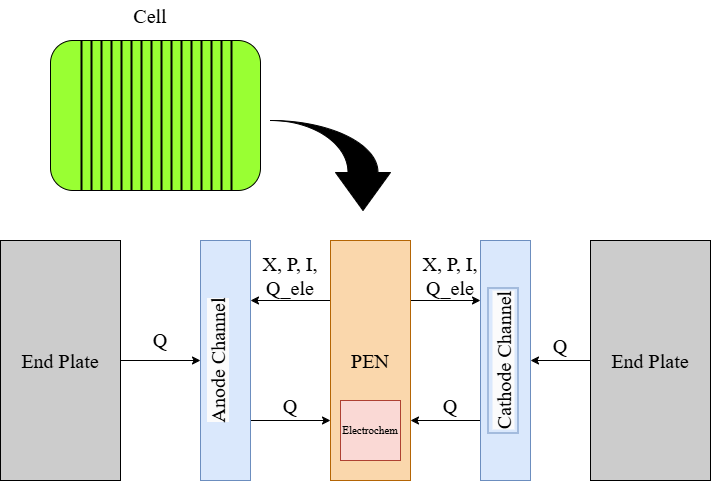

The diagram above was exported from draw.io. Its source (the exported page's mxGraphModel, read from the mxfile embedded in the PNG):
<mxGraphModel dx="1042" dy="531" grid="1" gridSize="10" guides="1" tooltips="1" connect="1" arrows="1" fold="1" page="1" pageScale="1" pageWidth="1169" pageHeight="827" math="0" shadow="0">
  <root>
    <mxCell id="0" />
    <mxCell id="1" parent="0" />
    <mxCell id="BTffkWmvJPZ2COzfhGlS-19" value="" style="group" vertex="1" connectable="0" parent="1">
      <mxGeometry x="310" y="130" width="210" height="150" as="geometry" />
    </mxCell>
    <mxCell id="BTffkWmvJPZ2COzfhGlS-1" value="" style="group;rounded=1;fillColor=light-dark(#99FF33,#EDEDED);fillStyle=solid;gradientColor=none;glass=0;container=0;fontSize=20;" vertex="1" connectable="0" parent="BTffkWmvJPZ2COzfhGlS-19">
      <mxGeometry width="210" height="150" as="geometry" />
    </mxCell>
    <mxCell id="BTffkWmvJPZ2COzfhGlS-2" value="" style="rounded=1;whiteSpace=wrap;html=1;fontFamily=Times New Roman;direction=east;fillColor=light-dark(#99FF33,#EDEDED);container=0;fontSize=20;" vertex="1" parent="BTffkWmvJPZ2COzfhGlS-19">
      <mxGeometry width="210" height="150" as="geometry" />
    </mxCell>
    <mxCell id="BTffkWmvJPZ2COzfhGlS-3" value="" style="line;strokeWidth=2;direction=south;html=1;rounded=1;fillColor=light-dark(#99FF33,#EDEDED);container=0;fontSize=20;" vertex="1" parent="BTffkWmvJPZ2COzfhGlS-19">
      <mxGeometry x="26" width="10" height="150" as="geometry" />
    </mxCell>
    <mxCell id="BTffkWmvJPZ2COzfhGlS-4" value="" style="line;strokeWidth=2;direction=south;html=1;rounded=1;fillColor=light-dark(#99FF33,#EDEDED);container=0;fontSize=20;" vertex="1" parent="BTffkWmvJPZ2COzfhGlS-19">
      <mxGeometry x="36" width="10" height="150" as="geometry" />
    </mxCell>
    <mxCell id="BTffkWmvJPZ2COzfhGlS-5" value="" style="line;strokeWidth=2;direction=south;html=1;rounded=1;fillColor=light-dark(#99FF33,#EDEDED);container=0;fontSize=20;" vertex="1" parent="BTffkWmvJPZ2COzfhGlS-19">
      <mxGeometry x="46" width="10" height="150" as="geometry" />
    </mxCell>
    <mxCell id="BTffkWmvJPZ2COzfhGlS-6" value="" style="line;strokeWidth=2;direction=south;html=1;rounded=1;fillColor=light-dark(#99FF33,#EDEDED);container=0;fontSize=20;" vertex="1" parent="BTffkWmvJPZ2COzfhGlS-19">
      <mxGeometry x="56" width="10" height="150" as="geometry" />
    </mxCell>
    <mxCell id="BTffkWmvJPZ2COzfhGlS-7" value="" style="line;strokeWidth=2;direction=south;html=1;rounded=1;fillColor=light-dark(#99FF33,#EDEDED);container=0;fontSize=20;" vertex="1" parent="BTffkWmvJPZ2COzfhGlS-19">
      <mxGeometry x="66" width="10" height="150" as="geometry" />
    </mxCell>
    <mxCell id="BTffkWmvJPZ2COzfhGlS-8" value="" style="line;strokeWidth=2;direction=south;html=1;rounded=1;fillColor=light-dark(#99FF33,#EDEDED);container=0;fontSize=20;" vertex="1" parent="BTffkWmvJPZ2COzfhGlS-19">
      <mxGeometry x="76" width="10" height="150" as="geometry" />
    </mxCell>
    <mxCell id="BTffkWmvJPZ2COzfhGlS-9" value="" style="line;strokeWidth=2;direction=south;html=1;rounded=1;fillColor=light-dark(#99FF33,#EDEDED);container=0;fontSize=20;" vertex="1" parent="BTffkWmvJPZ2COzfhGlS-19">
      <mxGeometry x="86" width="10" height="150" as="geometry" />
    </mxCell>
    <mxCell id="BTffkWmvJPZ2COzfhGlS-10" value="" style="line;strokeWidth=2;direction=south;html=1;rounded=1;fillColor=light-dark(#99FF33,#EDEDED);container=0;fontSize=20;" vertex="1" parent="BTffkWmvJPZ2COzfhGlS-19">
      <mxGeometry x="96" width="10" height="150" as="geometry" />
    </mxCell>
    <mxCell id="BTffkWmvJPZ2COzfhGlS-11" value="" style="line;strokeWidth=2;direction=south;html=1;rounded=1;fillColor=light-dark(#99FF33,#EDEDED);container=0;fontSize=20;" vertex="1" parent="BTffkWmvJPZ2COzfhGlS-19">
      <mxGeometry x="106" width="10" height="150" as="geometry" />
    </mxCell>
    <mxCell id="BTffkWmvJPZ2COzfhGlS-12" value="" style="line;strokeWidth=2;direction=south;html=1;rounded=1;fillColor=light-dark(#99FF33,#EDEDED);container=0;fontSize=20;" vertex="1" parent="BTffkWmvJPZ2COzfhGlS-19">
      <mxGeometry x="116" width="10" height="150" as="geometry" />
    </mxCell>
    <mxCell id="BTffkWmvJPZ2COzfhGlS-13" value="" style="line;strokeWidth=2;direction=south;html=1;rounded=1;fillColor=light-dark(#99FF33,#EDEDED);container=0;fontSize=20;" vertex="1" parent="BTffkWmvJPZ2COzfhGlS-19">
      <mxGeometry x="126" width="10" height="150" as="geometry" />
    </mxCell>
    <mxCell id="BTffkWmvJPZ2COzfhGlS-14" value="" style="line;strokeWidth=2;direction=south;html=1;rounded=1;fillColor=light-dark(#99FF33,#EDEDED);container=0;fontSize=20;" vertex="1" parent="BTffkWmvJPZ2COzfhGlS-19">
      <mxGeometry x="136" width="10" height="150" as="geometry" />
    </mxCell>
    <mxCell id="BTffkWmvJPZ2COzfhGlS-15" value="" style="line;strokeWidth=2;direction=south;html=1;rounded=1;fillColor=light-dark(#99FF33,#EDEDED);container=0;fontSize=20;" vertex="1" parent="BTffkWmvJPZ2COzfhGlS-19">
      <mxGeometry x="146" width="10" height="150" as="geometry" />
    </mxCell>
    <mxCell id="BTffkWmvJPZ2COzfhGlS-16" value="" style="line;strokeWidth=2;direction=south;html=1;rounded=1;fillColor=light-dark(#99FF33,#EDEDED);container=0;fontSize=20;" vertex="1" parent="BTffkWmvJPZ2COzfhGlS-19">
      <mxGeometry x="156" width="10" height="150" as="geometry" />
    </mxCell>
    <mxCell id="BTffkWmvJPZ2COzfhGlS-17" value="" style="line;strokeWidth=2;direction=south;html=1;rounded=1;fillColor=light-dark(#99FF33,#EDEDED);container=0;fontSize=20;" vertex="1" parent="BTffkWmvJPZ2COzfhGlS-19">
      <mxGeometry x="166" width="10" height="150" as="geometry" />
    </mxCell>
    <mxCell id="BTffkWmvJPZ2COzfhGlS-18" value="" style="line;strokeWidth=2;direction=south;html=1;rounded=1;fillColor=light-dark(#99FF33,#EDEDED);container=0;fontSize=20;" vertex="1" parent="BTffkWmvJPZ2COzfhGlS-19">
      <mxGeometry x="176" width="10" height="150" as="geometry" />
    </mxCell>
    <mxCell id="BTffkWmvJPZ2COzfhGlS-22" value="" style="edgeStyle=orthogonalEdgeStyle;rounded=0;orthogonalLoop=1;jettySize=auto;html=1;" edge="1" parent="1" source="BTffkWmvJPZ2COzfhGlS-20" target="BTffkWmvJPZ2COzfhGlS-21">
      <mxGeometry relative="1" as="geometry" />
    </mxCell>
    <mxCell id="BTffkWmvJPZ2COzfhGlS-20" value="End Plate" style="rounded=0;whiteSpace=wrap;html=1;fontFamily=Times New Roman;fontSize=20;fillColor=#CCCCCC;" vertex="1" parent="1">
      <mxGeometry x="260" y="330" width="120" height="240" as="geometry" />
    </mxCell>
    <mxCell id="BTffkWmvJPZ2COzfhGlS-29" style="edgeStyle=orthogonalEdgeStyle;rounded=0;orthogonalLoop=1;jettySize=auto;html=1;exitX=1;exitY=0.75;exitDx=0;exitDy=0;entryX=0;entryY=0.75;entryDx=0;entryDy=0;" edge="1" parent="1" source="BTffkWmvJPZ2COzfhGlS-21" target="BTffkWmvJPZ2COzfhGlS-23">
      <mxGeometry relative="1" as="geometry" />
    </mxCell>
    <mxCell id="BTffkWmvJPZ2COzfhGlS-21" value="" style="rounded=0;whiteSpace=wrap;html=1;fillColor=#dae8fc;strokeColor=#6c8ebf;" vertex="1" parent="1">
      <mxGeometry x="460" y="330" width="50" height="240" as="geometry" />
    </mxCell>
    <mxCell id="BTffkWmvJPZ2COzfhGlS-34" style="edgeStyle=orthogonalEdgeStyle;rounded=0;orthogonalLoop=1;jettySize=auto;html=1;exitX=1;exitY=0.25;exitDx=0;exitDy=0;entryX=0;entryY=0.25;entryDx=0;entryDy=0;" edge="1" parent="1" source="BTffkWmvJPZ2COzfhGlS-23" target="BTffkWmvJPZ2COzfhGlS-25">
      <mxGeometry relative="1" as="geometry" />
    </mxCell>
    <mxCell id="BTffkWmvJPZ2COzfhGlS-44" style="edgeStyle=orthogonalEdgeStyle;rounded=0;orthogonalLoop=1;jettySize=auto;html=1;exitX=0;exitY=0.25;exitDx=0;exitDy=0;entryX=1;entryY=0.25;entryDx=0;entryDy=0;" edge="1" parent="1" source="BTffkWmvJPZ2COzfhGlS-23" target="BTffkWmvJPZ2COzfhGlS-21">
      <mxGeometry relative="1" as="geometry" />
    </mxCell>
    <mxCell id="BTffkWmvJPZ2COzfhGlS-23" value="&lt;font style=&quot;font-size: 20px;&quot; face=&quot;Times New Roman&quot;&gt;PEN&lt;/font&gt;" style="rounded=0;whiteSpace=wrap;html=1;fillColor=#fad7ac;strokeColor=#b46504;" vertex="1" parent="1">
      <mxGeometry x="590" y="330" width="80" height="240" as="geometry" />
    </mxCell>
    <mxCell id="BTffkWmvJPZ2COzfhGlS-30" style="edgeStyle=orthogonalEdgeStyle;rounded=0;orthogonalLoop=1;jettySize=auto;html=1;exitX=0;exitY=0.75;exitDx=0;exitDy=0;entryX=1;entryY=0.75;entryDx=0;entryDy=0;" edge="1" parent="1" source="BTffkWmvJPZ2COzfhGlS-25" target="BTffkWmvJPZ2COzfhGlS-23">
      <mxGeometry relative="1" as="geometry" />
    </mxCell>
    <mxCell id="BTffkWmvJPZ2COzfhGlS-25" value="" style="rounded=0;whiteSpace=wrap;html=1;fillColor=#dae8fc;strokeColor=#6c8ebf;" vertex="1" parent="1">
      <mxGeometry x="740" y="330" width="50" height="240" as="geometry" />
    </mxCell>
    <mxCell id="BTffkWmvJPZ2COzfhGlS-28" style="edgeStyle=orthogonalEdgeStyle;rounded=0;orthogonalLoop=1;jettySize=auto;html=1;entryX=1;entryY=0.5;entryDx=0;entryDy=0;" edge="1" parent="1" source="BTffkWmvJPZ2COzfhGlS-27" target="BTffkWmvJPZ2COzfhGlS-25">
      <mxGeometry relative="1" as="geometry" />
    </mxCell>
    <mxCell id="BTffkWmvJPZ2COzfhGlS-27" value="&lt;span style=&quot;font-family: &amp;quot;Times New Roman&amp;quot;; font-size: 20px;&quot;&gt;End Plate&lt;/span&gt;" style="rounded=0;whiteSpace=wrap;html=1;fillColor=#CCCCCC;" vertex="1" parent="1">
      <mxGeometry x="850" y="330" width="120" height="240" as="geometry" />
    </mxCell>
    <mxCell id="BTffkWmvJPZ2COzfhGlS-31" value="&#10;&lt;span style=&quot;color: rgb(0, 0, 0); font-family: &amp;quot;Times New Roman&amp;quot;; font-size: 20px; font-style: normal; font-variant-ligatures: normal; font-variant-caps: normal; font-weight: 400; letter-spacing: normal; orphans: 2; text-align: center; text-indent: 0px; text-transform: none; widows: 2; word-spacing: 0px; -webkit-text-stroke-width: 0px; white-space: normal; background-color: rgb(251, 251, 251); text-decoration-thickness: initial; text-decoration-style: initial; text-decoration-color: initial; display: inline !important; float: none;&quot;&gt;Anode Channel&lt;/span&gt;&#10;&#10;" style="text;html=1;align=center;verticalAlign=middle;whiteSpace=wrap;rounded=0;rotation=270;" vertex="1" parent="1">
      <mxGeometry x="415" y="435" width="140" height="30" as="geometry" />
    </mxCell>
    <mxCell id="BTffkWmvJPZ2COzfhGlS-32" value="&lt;br&gt;&lt;span style=&quot;color: rgb(0, 0, 0); font-family: &amp;quot;Times New Roman&amp;quot;; font-size: 20px; font-style: normal; font-variant-ligatures: normal; font-variant-caps: normal; font-weight: 400; letter-spacing: normal; orphans: 2; text-align: center; text-indent: 0px; text-transform: none; widows: 2; word-spacing: 0px; -webkit-text-stroke-width: 0px; white-space: normal; background-color: rgb(251, 251, 251); text-decoration-thickness: initial; text-decoration-style: initial; text-decoration-color: initial; float: none; display: inline !important;&quot;&gt;Cathode Channel&lt;/span&gt;&lt;div&gt;&lt;br/&gt;&lt;/div&gt;" style="text;html=1;align=center;verticalAlign=middle;whiteSpace=wrap;rounded=0;rotation=270;fillColor=#dae8fc;strokeColor=#6c8ebf;" vertex="1" parent="1">
      <mxGeometry x="690" y="435" width="145" height="30" as="geometry" />
    </mxCell>
    <mxCell id="BTffkWmvJPZ2COzfhGlS-35" value="&lt;font style=&quot;font-size: 20px;&quot; face=&quot;Times New Roman&quot;&gt;X, P, I, Q_ele&lt;/font&gt;" style="text;html=1;align=center;verticalAlign=middle;whiteSpace=wrap;rounded=0;" vertex="1" parent="1">
      <mxGeometry x="520" y="350" width="60" height="30" as="geometry" />
    </mxCell>
    <mxCell id="BTffkWmvJPZ2COzfhGlS-37" value="&lt;font style=&quot;font-size: 20px;&quot; face=&quot;Times New Roman&quot;&gt;X, P, I, Q_ele&lt;/font&gt;" style="text;html=1;align=center;verticalAlign=middle;whiteSpace=wrap;rounded=0;" vertex="1" parent="1">
      <mxGeometry x="680" y="350" width="60" height="30" as="geometry" />
    </mxCell>
    <mxCell id="BTffkWmvJPZ2COzfhGlS-38" value="&lt;font style=&quot;font-size: 20px;&quot; face=&quot;Times New Roman&quot;&gt;Q&lt;/font&gt;" style="text;html=1;align=center;verticalAlign=middle;whiteSpace=wrap;rounded=0;" vertex="1" parent="1">
      <mxGeometry x="520" y="480" width="60" height="30" as="geometry" />
    </mxCell>
    <mxCell id="BTffkWmvJPZ2COzfhGlS-39" value="&lt;font style=&quot;font-size: 20px;&quot; face=&quot;Times New Roman&quot;&gt;Q&lt;/font&gt;" style="text;html=1;align=center;verticalAlign=middle;whiteSpace=wrap;rounded=0;" vertex="1" parent="1">
      <mxGeometry x="680" y="480" width="60" height="30" as="geometry" />
    </mxCell>
    <mxCell id="BTffkWmvJPZ2COzfhGlS-40" value="&lt;font style=&quot;font-size: 20px;&quot; face=&quot;Times New Roman&quot;&gt;Q&lt;/font&gt;" style="text;html=1;align=center;verticalAlign=middle;whiteSpace=wrap;rounded=0;" vertex="1" parent="1">
      <mxGeometry x="790" y="420" width="60" height="30" as="geometry" />
    </mxCell>
    <mxCell id="BTffkWmvJPZ2COzfhGlS-41" value="&lt;font style=&quot;font-size: 20px;&quot; face=&quot;Times New Roman&quot;&gt;Q&lt;/font&gt;" style="text;html=1;align=center;verticalAlign=middle;whiteSpace=wrap;rounded=0;" vertex="1" parent="1">
      <mxGeometry x="390" y="414" width="60" height="30" as="geometry" />
    </mxCell>
    <mxCell id="BTffkWmvJPZ2COzfhGlS-42" value="&lt;font style=&quot;font-size: 11px;&quot; face=&quot;Times New Roman&quot;&gt;Electrochem&lt;/font&gt;" style="rounded=0;whiteSpace=wrap;html=1;fillColor=#fad9d5;strokeColor=#ae4132;" vertex="1" parent="1">
      <mxGeometry x="600" y="490" width="60" height="60" as="geometry" />
    </mxCell>
    <mxCell id="BTffkWmvJPZ2COzfhGlS-46" value="Cell" style="text;html=1;align=center;verticalAlign=middle;whiteSpace=wrap;rounded=0;fontFamily=Times New Roman;fontSize=20;" vertex="1" parent="1">
      <mxGeometry x="380" y="90" width="60" height="30" as="geometry" />
    </mxCell>
    <mxCell id="BTffkWmvJPZ2COzfhGlS-47" value="" style="html=1;shadow=0;dashed=0;align=center;verticalAlign=middle;shape=mxgraph.arrows2.jumpInArrow;dy=15;dx=38;arrowHead=55;direction=south;fontColor=#000000;fillColor=#000000;" vertex="1" parent="1">
      <mxGeometry x="530" y="210" width="120" height="90" as="geometry" />
    </mxCell>
  </root>
</mxGraphModel>